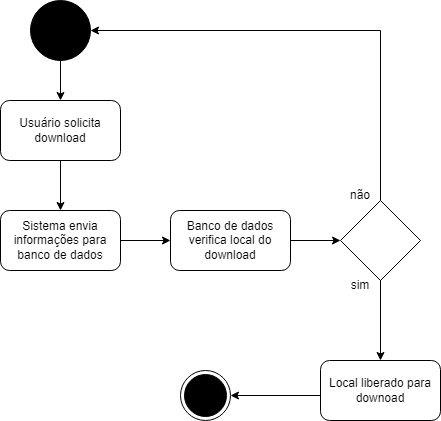

The diagram above was exported from draw.io. Its source (the exported page's mxGraphModel, read from the mxfile embedded in the PNG):
<mxGraphModel dx="856" dy="443" grid="1" gridSize="10" guides="1" tooltips="1" connect="1" arrows="1" fold="1" page="1" pageScale="1" pageWidth="827" pageHeight="1169" math="0" shadow="0">
  <root>
    <mxCell id="0" />
    <mxCell id="1" parent="0" />
    <mxCell id="sskvmz3-ddFgzrb2u2jy-1" value="" style="ellipse;whiteSpace=wrap;html=1;aspect=fixed;fillColor=#000000;" parent="1" vertex="1">
      <mxGeometry x="90" y="30" width="60" height="60" as="geometry" />
    </mxCell>
    <mxCell id="sskvmz3-ddFgzrb2u2jy-2" value="" style="endArrow=classic;html=1;rounded=0;exitX=0.5;exitY=1;exitDx=0;exitDy=0;" parent="1" source="sskvmz3-ddFgzrb2u2jy-1" target="sskvmz3-ddFgzrb2u2jy-3" edge="1">
      <mxGeometry width="50" height="50" relative="1" as="geometry">
        <mxPoint x="390" y="230" as="sourcePoint" />
        <mxPoint x="120" y="160" as="targetPoint" />
      </mxGeometry>
    </mxCell>
    <mxCell id="sskvmz3-ddFgzrb2u2jy-3" value="Usuário solicita download" style="rounded=1;whiteSpace=wrap;html=1;" parent="1" vertex="1">
      <mxGeometry x="60" y="130" width="120" height="60" as="geometry" />
    </mxCell>
    <mxCell id="sskvmz3-ddFgzrb2u2jy-4" value="" style="endArrow=classic;html=1;rounded=0;exitX=0.5;exitY=1;exitDx=0;exitDy=0;" parent="1" source="sskvmz3-ddFgzrb2u2jy-3" target="sskvmz3-ddFgzrb2u2jy-5" edge="1">
      <mxGeometry width="50" height="50" relative="1" as="geometry">
        <mxPoint x="390" y="220" as="sourcePoint" />
        <mxPoint x="120" y="270" as="targetPoint" />
      </mxGeometry>
    </mxCell>
    <mxCell id="sskvmz3-ddFgzrb2u2jy-5" value="Sistema envia informações para banco de dados" style="rounded=1;whiteSpace=wrap;html=1;" parent="1" vertex="1">
      <mxGeometry x="60" y="240" width="120" height="60" as="geometry" />
    </mxCell>
    <mxCell id="sskvmz3-ddFgzrb2u2jy-6" value="" style="endArrow=classic;html=1;rounded=0;exitX=1;exitY=0.5;exitDx=0;exitDy=0;" parent="1" source="sskvmz3-ddFgzrb2u2jy-5" target="sskvmz3-ddFgzrb2u2jy-7" edge="1">
      <mxGeometry width="50" height="50" relative="1" as="geometry">
        <mxPoint x="390" y="420" as="sourcePoint" />
        <mxPoint x="290" y="270" as="targetPoint" />
      </mxGeometry>
    </mxCell>
    <mxCell id="sskvmz3-ddFgzrb2u2jy-7" value="Banco de dados verifica local do download" style="rounded=1;whiteSpace=wrap;html=1;" parent="1" vertex="1">
      <mxGeometry x="230" y="240" width="120" height="60" as="geometry" />
    </mxCell>
    <mxCell id="sskvmz3-ddFgzrb2u2jy-8" value="" style="endArrow=classic;html=1;rounded=0;exitX=1;exitY=0.5;exitDx=0;exitDy=0;" parent="1" source="sskvmz3-ddFgzrb2u2jy-7" target="sskvmz3-ddFgzrb2u2jy-9" edge="1">
      <mxGeometry width="50" height="50" relative="1" as="geometry">
        <mxPoint x="390" y="290" as="sourcePoint" />
        <mxPoint x="440" y="270" as="targetPoint" />
      </mxGeometry>
    </mxCell>
    <mxCell id="sskvmz3-ddFgzrb2u2jy-9" value="" style="rhombus;whiteSpace=wrap;html=1;" parent="1" vertex="1">
      <mxGeometry x="400" y="230" width="80" height="80" as="geometry" />
    </mxCell>
    <mxCell id="sskvmz3-ddFgzrb2u2jy-10" value="" style="endArrow=classic;html=1;rounded=0;exitX=0.5;exitY=1;exitDx=0;exitDy=0;" parent="1" source="sskvmz3-ddFgzrb2u2jy-9" target="sskvmz3-ddFgzrb2u2jy-15" edge="1">
      <mxGeometry width="50" height="50" relative="1" as="geometry">
        <mxPoint x="390" y="290" as="sourcePoint" />
        <mxPoint x="440" y="370" as="targetPoint" />
      </mxGeometry>
    </mxCell>
    <mxCell id="sskvmz3-ddFgzrb2u2jy-11" value="" style="ellipse;html=1;shape=endState;fillColor=#000000;strokeColor=#000000;" parent="1" vertex="1">
      <mxGeometry x="240" y="400" width="50" height="50" as="geometry" />
    </mxCell>
    <mxCell id="sskvmz3-ddFgzrb2u2jy-13" value="não" style="text;html=1;strokeColor=none;fillColor=none;align=center;verticalAlign=middle;whiteSpace=wrap;rounded=0;" parent="1" vertex="1">
      <mxGeometry x="390" y="210" width="60" height="30" as="geometry" />
    </mxCell>
    <mxCell id="sskvmz3-ddFgzrb2u2jy-14" value="" style="endArrow=classic;html=1;rounded=0;exitX=0.5;exitY=0;exitDx=0;exitDy=0;entryX=1;entryY=0.5;entryDx=0;entryDy=0;" parent="1" source="sskvmz3-ddFgzrb2u2jy-9" target="sskvmz3-ddFgzrb2u2jy-1" edge="1">
      <mxGeometry width="50" height="50" relative="1" as="geometry">
        <mxPoint x="390" y="280" as="sourcePoint" />
        <mxPoint x="570" y="270" as="targetPoint" />
        <Array as="points">
          <mxPoint x="440" y="60" />
        </Array>
      </mxGeometry>
    </mxCell>
    <mxCell id="sskvmz3-ddFgzrb2u2jy-15" value="Local liberado para downoad" style="rounded=1;whiteSpace=wrap;html=1;" parent="1" vertex="1">
      <mxGeometry x="380" y="390" width="120" height="60" as="geometry" />
    </mxCell>
    <mxCell id="sskvmz3-ddFgzrb2u2jy-16" value="" style="endArrow=classic;html=1;rounded=0;entryX=1;entryY=0.5;entryDx=0;entryDy=0;" parent="1" target="sskvmz3-ddFgzrb2u2jy-11" edge="1">
      <mxGeometry width="50" height="50" relative="1" as="geometry">
        <mxPoint x="380" y="425" as="sourcePoint" />
        <mxPoint x="440" y="280" as="targetPoint" />
      </mxGeometry>
    </mxCell>
    <mxCell id="7ZMCKU94CWxpE9n56oUI-1" value="sim" style="text;html=1;strokeColor=none;fillColor=none;align=center;verticalAlign=middle;whiteSpace=wrap;rounded=0;" vertex="1" parent="1">
      <mxGeometry x="390" y="300" width="60" height="30" as="geometry" />
    </mxCell>
  </root>
</mxGraphModel>